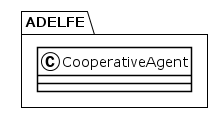

The diagram above was rendered by PlantUML. Its source (embedded in the PNG):
@startuml
!theme plain
package ADELFE {
class CooperativeAgent {
}
}
@enduml